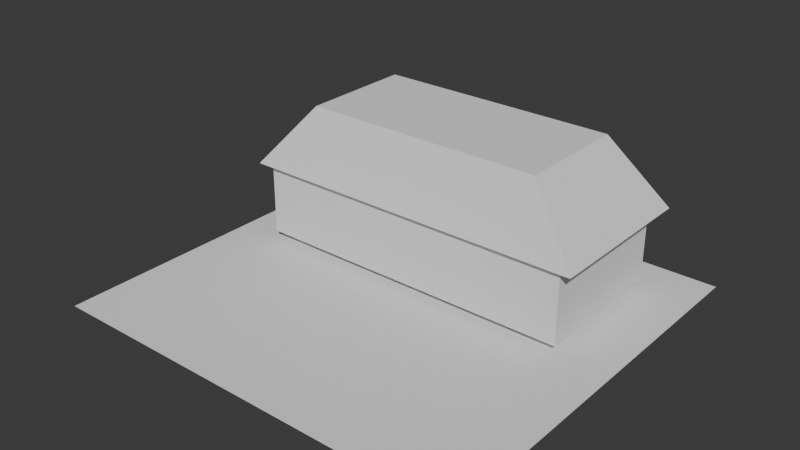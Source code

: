 # Source: Ofgame.blend  (saved by Blender 4.4.30; exported with 4.5.12 LTS)
import bpy
from mathutils import Matrix  # noqa: F401  (used for matrix-valued properties, if any)

bpy.ops.wm.read_factory_settings(use_empty=True)
scene = bpy.context.scene
scene.name = 'Scene'

# ---- collections
col_collection = bpy.data.collections.new('Collection'); scene.collection.children.link(col_collection)

# ---- world
world_world = bpy.data.worlds.new('World'); scene.world = world_world
world_world.use_nodes = True; world_world.node_tree.nodes.clear()
_N = world_world.node_tree.nodes; _L = world_world.node_tree.links
n0 = _N.new('ShaderNodeOutputWorld'); n0.name = 'World Output'; n0.location = (300, 300)
n1 = _N.new('ShaderNodeBackground'); n1.name = 'Background'; n1.location = (10, 300)
n1.inputs[0].default_value = (0.05088, 0.05088, 0.05088, 1.0)
_L.new(n1.outputs[0], n0.inputs[0])
n0.is_active_output = True
world_world.color = (0.05088, 0.05088, 0.05088)
world_world.sun_shadow_jitter_overblur = 0.0

# ---- meshes
me_031 = bpy.data.meshes.new('ลูกบาศก์.031')
me_031.from_pydata([(-1.0, -5.23, -1.0), (-1.0, -5.23, 2.363), (-1.0, 1.0, -1.0), (-1.0, 1.0, 2.363), (13.07, -5.23, -1.0), (13.07, -5.23, 2.363), (13.07, 1.0, -1.0), (13.07, 1.0, 2.363), (-1.0, 0.2905, -1.0), (-1.0, 0.2905, 2.363), (13.07, 0.2905, -1.0), (13.07, 0.2905, 2.363), (-1.0, -4.494, -1.0), (13.07, -4.494, 2.363), (-1.0, -4.494, 2.363), (13.07, -4.494, -1.0), (-1.0, -5.23, 1.664), (-1.0, 1.0, 1.664), (13.07, 1.0, 1.664), (13.07, -5.23, 1.664), (13.07, 0.2905, 1.664), (-1.0, 0.2905, 1.664), (-1.0, -4.494, 1.664), (13.07, -4.494, 1.664), (3.402, 0.2905, 1.664), (3.402, 0.2905, -1.0), (3.402, -4.494, -1.0), (3.402, -4.494, 1.664)], [], [(21, 9, 3, 17), (17, 3, 7, 18), (23, 13, 5, 19), (19, 5, 1, 16), (12, 15, 4, 0), (13, 14, 1, 5), (7, 3, 9, 11), (2, 6, 10, 8), (18, 7, 11, 20), (22, 14, 9, 21), (16, 1, 14, 22), (11, 9, 14, 13), (8, 10, 15, 12), (20, 11, 13, 23), (10, 20, 23, 15), (0, 16, 22, 12), (21, 8, 25, 24), (6, 18, 20, 10), (4, 19, 16, 0), (15, 23, 19, 4), (2, 17, 18, 6), (8, 21, 17, 2), (26, 27, 24, 25), (12, 22, 27, 26), (8, 12, 26, 25), (22, 21, 24, 27)])
_uv = me_031.uv_layers.new(name='UVMap')
_uv.uv.foreach_set('vector', [0.5731, 0.2215, 0.625, 0.2215, 0.625, 0.25, 0.5731, 0.25, 0.5731, 0.25, 0.625, 0.25, 0.625, 0.5, 0.5731, 0.5, 0.5731, 0.7205, 0.625, 0.7205, 0.625, 0.75, 0.5731, 0.75, 0.5731, 0.75, 0.625, 0.75, 0.625, 1.0, 0.5731, 1.0, 0.125, 0.7205, 0.375, 0.7205, 0.375, 0.75, 0.125, 0.75, 0.625, 0.7205, 0.875, 0.7205, 0.875, 0.75, 0.625, 0.75, 0.625, 0.5, 0.875, 0.5, 0.875, 0.5285, 0.625, 0.5285, 0.125, 0.5, 0.375, 0.5, 0.375, 0.5285, 0.125, 0.5285, 0.5731, 0.5, 0.625, 0.5, 0.625, 0.5285, 0.5731, 0.5285, 0.5731, 0.02953, 0.625, 0.02953, 0.625, 0.2215, 0.5731, 0.2215, 0.5731, 0.0, 0.625, 0.0, 0.625, 0.02953, 0.5731, 0.02953, 0.625, 0.5285, 0.875, 0.5285, 0.875, 0.7205, 0.625, 0.7205, 0.125, 0.5285, 0.375, 0.5285, 0.375, 0.7205, 0.125, 0.7205, 0.5731, 0.5285, 0.625, 0.5285, 0.625, 0.7205, 0.5731, 0.7205, 0.375, 0.5285, 0.5731, 0.5285, 0.5731, 0.7205, 0.375, 0.7205, 0.375, 0.0, 0.5731, 0.0, 0.5731, 0.02953, 0.375, 0.02953, 0.5731, 0.2215, 0.375, 0.2215, 0.375, 0.2215, 0.5731, 0.2215, 0.375, 0.5, 0.5731, 0.5, 0.5731, 0.5285, 0.375, 0.5285, 0.375, 0.75, 0.5731, 0.75, 0.5731, 1.0, 0.375, 1.0, 0.375, 0.7205, 0.5731, 0.7205, 0.5731, 0.75, 0.375, 0.75, 0.375, 0.25, 0.5731, 0.25, 0.5731, 0.5, 0.375, 0.5, 0.375, 0.2215, 0.5731, 0.2215, 0.5731, 0.25, 0.375, 0.25, 0.375, 0.02953, 0.5731, 0.02953, 0.5731, 0.2215, 0.375, 0.2215, 0.375, 0.02953, 0.5731, 0.02953, 0.5731, 0.02953, 0.375, 0.02953, 0.125, 0.5285, 0.125, 0.7205, 0.125, 0.7205, 0.125, 0.5285, 0.5731, 0.02953, 0.5731, 0.2215, 0.5731, 0.2215, 0.5731, 0.02953])
me_031.update()
me_032 = bpy.data.meshes.new('ลูกบาศก์.032')
me_032.from_pydata([(-4.03, -32.23, -1.0), (9.398, -25.96, 15.03), (-4.03, 8.456, -1.0), (9.398, 2.181, 15.03), (83.04, -32.23, -1.0), (69.61, -25.96, 15.03), (83.04, 8.456, -1.0), (69.61, 2.181, 15.03)], [], [(0, 1, 3, 2), (2, 3, 7, 6), (6, 7, 5, 4), (4, 5, 1, 0), (2, 6, 4, 0), (7, 3, 1, 5)])
_uv = me_032.uv_layers.new(name='UVMap')
_uv.uv.foreach_set('vector', [0.375, 0.0, 0.625, 0.0, 0.625, 0.25, 0.375, 0.25, 0.375, 0.25, 0.625, 0.25, 0.625, 0.5, 0.375, 0.5, 0.375, 0.5, 0.625, 0.5, 0.625, 0.75, 0.375, 0.75, 0.375, 0.75, 0.625, 0.75, 0.625, 1.0, 0.375, 1.0, 0.125, 0.5, 0.375, 0.5, 0.375, 0.75, 0.125, 0.75, 0.625, 0.5, 0.875, 0.5, 0.875, 0.75, 0.625, 0.75])
me_032.update()
me_x = bpy.data.meshes.new('ระนาบ')
me_x.from_pydata([(-1.0, -4.769, 0.0), (5.16, -4.769, 0.0), (-1.0, 1.0, 0.0), (5.16, 1.0, 0.0)], [], [(0, 1, 3, 2)])
_uv = me_x.uv_layers.new(name='UVMap')
_uv.uv.foreach_set('vector', [0.0, 0.0, 1.0, 0.0, 1.0, 1.0, 0.0, 1.0])
me_x.update()

# ---- objects
ob_x = bpy.data.objects.new('ลูกบาศก์', me_031)
ob_001 = bpy.data.objects.new('ลูกบาศก์.001', me_032)
ob_x_1 = bpy.data.objects.new('ระนาบ', me_x)

# ---- transforms, parenting, visibility, modifiers, constraints
ob_x.location = (0.0, 0.0, 7.812)
ob_x.scale = (5.75, 5.75, 5.75)
ob_001.location = (-4.49, 0.435, 21.08)
ob_x_1.location = (0.0, 0.0, 0.0)
ob_x_1.scale = (17.14, 17.14, 17.14)

# ---- collection membership
col_collection.objects.link(ob_x)
col_collection.objects.link(ob_001)
col_collection.objects.link(ob_x_1)

# ---- scene / render settings (as saved in the file)
scene.frame_start = 1; scene.frame_end = 250; scene.frame_set(1)
scene.render.engine = 'BLENDER_EEVEE_NEXT'
bpy.context.view_layer.update()

# ---- added for rendering (the .blend has no active camera and no usable light): camera, sun
cam_auto = bpy.data.cameras.new('AutoCamera')
cam_auto.lens = 50.0
cam_auto.sensor_width = 36.0
cam_auto.clip_end = 2420.85
ob_auto_camera = bpy.data.objects.new('AutoCamera', cam_auto)
scene.collection.objects.link(ob_auto_camera)
ob_auto_camera.location = (173.59, -197.83, 128.407)
ob_auto_camera.rotation_euler = (1.09748, -7.21219e-08, 0.694738)
scene.camera = ob_auto_camera
light_auto_sun = bpy.data.lights.new('AutoSun', 'SUN')
light_auto_sun.energy = 3.0
light_auto_sun.angle = 0.0523599
ob_auto_sun = bpy.data.objects.new('AutoSun', light_auto_sun)
scene.collection.objects.link(ob_auto_sun)
ob_auto_sun.rotation_euler = (0.872665, 0.174533, 0.523599)
bpy.context.view_layer.update()
